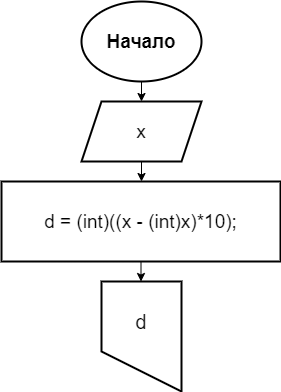

The diagram above was exported from draw.io. Its source (the exported page's mxGraphModel, read from the mxfile embedded in the PNG):
<mxGraphModel dx="1422" dy="794" grid="1" gridSize="10" guides="1" tooltips="1" connect="1" arrows="1" fold="1" page="1" pageScale="1" pageWidth="827" pageHeight="1169" math="0" shadow="0">
  <root>
    <mxCell id="0" />
    <mxCell id="1" parent="0" />
    <mxCell id="H_usGOtzKehHRIBkM_qe-1" value="&lt;font style=&quot;font-size: 19px&quot;&gt;&lt;b&gt;Начало&lt;/b&gt;&lt;/font&gt;" style="ellipse;whiteSpace=wrap;html=1;strokeWidth=2;" parent="1" vertex="1">
      <mxGeometry x="354" y="20" width="120" height="80" as="geometry" />
    </mxCell>
    <mxCell id="H_usGOtzKehHRIBkM_qe-2" value="" style="endArrow=classic;html=1;rounded=0;fontSize=19;exitX=0.5;exitY=1;exitDx=0;exitDy=0;" parent="1" source="H_usGOtzKehHRIBkM_qe-1" target="H_usGOtzKehHRIBkM_qe-3" edge="1">
      <mxGeometry width="50" height="50" relative="1" as="geometry">
        <mxPoint x="420" y="160" as="sourcePoint" />
        <mxPoint x="590" y="60" as="targetPoint" />
      </mxGeometry>
    </mxCell>
    <mxCell id="H_usGOtzKehHRIBkM_qe-6" style="edgeStyle=orthogonalEdgeStyle;rounded=0;orthogonalLoop=1;jettySize=auto;html=1;entryX=0.5;entryY=0;entryDx=0;entryDy=0;fontSize=19;" parent="1" source="H_usGOtzKehHRIBkM_qe-3" target="H_usGOtzKehHRIBkM_qe-4" edge="1">
      <mxGeometry relative="1" as="geometry" />
    </mxCell>
    <mxCell id="H_usGOtzKehHRIBkM_qe-3" value="x" style="shape=parallelogram;perimeter=parallelogramPerimeter;whiteSpace=wrap;html=1;fixedSize=1;fontSize=19;strokeWidth=2;" parent="1" vertex="1">
      <mxGeometry x="354" y="120" width="120" height="60" as="geometry" />
    </mxCell>
    <mxCell id="H_usGOtzKehHRIBkM_qe-12" style="edgeStyle=orthogonalEdgeStyle;rounded=0;orthogonalLoop=1;jettySize=auto;html=1;entryX=0.5;entryY=0;entryDx=0;entryDy=0;fontSize=20;" parent="1" source="H_usGOtzKehHRIBkM_qe-4" target="H_usGOtzKehHRIBkM_qe-10" edge="1">
      <mxGeometry relative="1" as="geometry" />
    </mxCell>
    <mxCell id="H_usGOtzKehHRIBkM_qe-4" value="d = (int)((x - (int)x)*10);" style="whiteSpace=wrap;html=1;fontSize=19;strokeWidth=2;" parent="1" vertex="1">
      <mxGeometry x="274" y="200" width="279" height="80" as="geometry" />
    </mxCell>
    <mxCell id="H_usGOtzKehHRIBkM_qe-10" value="" style="shape=manualInput;whiteSpace=wrap;html=1;fontSize=20;strokeWidth=2;flipV=1;size=40;" parent="1" vertex="1">
      <mxGeometry x="374" y="300" width="80" height="110" as="geometry" />
    </mxCell>
    <mxCell id="H_usGOtzKehHRIBkM_qe-13" value="d" style="whiteSpace=wrap;html=1;aspect=fixed;fontSize=20;strokeWidth=2;fillColor=none;strokeColor=none;" parent="1" vertex="1">
      <mxGeometry x="374" y="300" width="80" height="80" as="geometry" />
    </mxCell>
  </root>
</mxGraphModel>